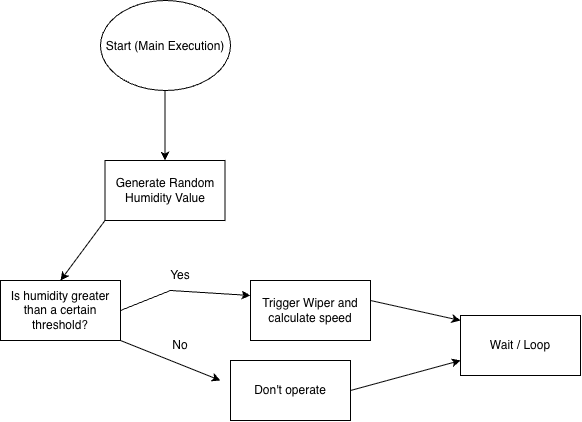

The diagram above was exported from draw.io. Its source (the exported page's mxGraphModel, read from the mxfile embedded in the PNG):
<mxGraphModel dx="794" dy="711" grid="1" gridSize="10" guides="1" tooltips="1" connect="1" arrows="1" fold="1" page="1" pageScale="1" pageWidth="850" pageHeight="1100" math="0" shadow="0">
  <root>
    <mxCell id="0" />
    <mxCell id="1" parent="0" />
    <mxCell id="tk60vVM5AFqNQ_35U6y0-2" parent="1" style="ellipse;whiteSpace=wrap;html=1;shapeInside=1;strokeColor=default;" value="Start (Main Execution)" vertex="1">
      <mxGeometry height="90" width="130" x="320" y="120" as="geometry" />
    </mxCell>
    <mxCell id="tk60vVM5AFqNQ_35U6y0-3" edge="1" parent="1" style="edgeStyle=none;orthogonalLoop=1;jettySize=auto;html=1;rounded=0;defaultLabelBackgroundColor=page;" target="tk60vVM5AFqNQ_35U6y0-4" value="">
      <mxGeometry relative="1" width="80" as="geometry">
        <Array as="points" />
        <mxPoint x="384.5" y="210" as="sourcePoint" />
        <mxPoint x="384.5" y="310" as="targetPoint" />
      </mxGeometry>
    </mxCell>
    <mxCell id="tk60vVM5AFqNQ_35U6y0-4" parent="1" style="rounded=0;whiteSpace=wrap;html=1;" value="Generate Random Humidity Value" vertex="1">
      <mxGeometry height="60" width="120" x="324.5" y="280" as="geometry" />
    </mxCell>
    <mxCell id="tk60vVM5AFqNQ_35U6y0-5" edge="1" parent="1" style="edgeStyle=none;orthogonalLoop=1;jettySize=auto;html=1;rounded=0;defaultLabelBackgroundColor=page;" value="">
      <mxGeometry relative="1" width="80" as="geometry">
        <Array as="points" />
        <mxPoint x="324.5" y="340" as="sourcePoint" />
        <mxPoint x="280" y="400" as="targetPoint" />
      </mxGeometry>
    </mxCell>
    <mxCell id="tk60vVM5AFqNQ_35U6y0-6" parent="1" style="rounded=0;whiteSpace=wrap;html=1;" value="Is humidity greater than a certain threshold?" vertex="1">
      <mxGeometry height="60" width="120" x="220" y="400" as="geometry" />
    </mxCell>
    <mxCell id="tk60vVM5AFqNQ_35U6y0-8" parent="1" style="rounded=0;whiteSpace=wrap;html=1;" value="Trigger Wiper and calculate speed" vertex="1">
      <mxGeometry height="60" width="120" x="470" y="400" as="geometry" />
    </mxCell>
    <mxCell id="tk60vVM5AFqNQ_35U6y0-10" edge="1" parent="1" style="edgeStyle=none;orthogonalLoop=1;jettySize=auto;html=1;rounded=0;defaultLabelBackgroundColor=page;entryX=0;entryY=0.25;entryDx=0;entryDy=0;" target="tk60vVM5AFqNQ_35U6y0-8" value="">
      <mxGeometry relative="1" width="80" x="-0.4329" as="geometry">
        <Array as="points">
          <mxPoint x="390" y="410" />
        </Array>
        <mxPoint x="340" y="430" as="sourcePoint" />
        <mxPoint x="410" y="400" as="targetPoint" />
      </mxGeometry>
    </mxCell>
    <mxCell id="tk60vVM5AFqNQ_35U6y0-12" parent="1" style="text;html=1;whiteSpace=wrap;strokeColor=none;fillColor=none;align=center;verticalAlign=middle;rounded=0;" value="Yes" vertex="1">
      <mxGeometry height="30" width="60" x="370" y="380" as="geometry" />
    </mxCell>
    <mxCell id="tk60vVM5AFqNQ_35U6y0-13" edge="1" parent="1" source="tk60vVM5AFqNQ_35U6y0-6" style="edgeStyle=none;orthogonalLoop=1;jettySize=auto;html=1;rounded=0;defaultLabelBackgroundColor=page;exitX=1;exitY=1;exitDx=0;exitDy=0;" value="">
      <mxGeometry relative="1" width="80" as="geometry">
        <Array as="points" />
        <mxPoint x="424.5" y="480" as="sourcePoint" />
        <mxPoint x="440" y="500" as="targetPoint" />
      </mxGeometry>
    </mxCell>
    <mxCell id="tk60vVM5AFqNQ_35U6y0-14" parent="1" style="rounded=0;whiteSpace=wrap;html=1;" value="Don't operate" vertex="1">
      <mxGeometry height="60" width="120" x="450" y="480" as="geometry" />
    </mxCell>
    <mxCell id="tk60vVM5AFqNQ_35U6y0-15" parent="1" style="text;html=1;whiteSpace=wrap;strokeColor=none;fillColor=none;align=center;verticalAlign=middle;rounded=0;" value="No" vertex="1">
      <mxGeometry height="30" width="60" x="370" y="450" as="geometry" />
    </mxCell>
    <mxCell id="tk60vVM5AFqNQ_35U6y0-16" edge="1" parent="1" style="edgeStyle=none;orthogonalLoop=1;jettySize=auto;html=1;rounded=0;defaultLabelBackgroundColor=page;exitX=1;exitY=1;exitDx=0;exitDy=0;" value="">
      <mxGeometry relative="1" width="80" as="geometry">
        <Array as="points" />
        <mxPoint x="570" y="510" as="sourcePoint" />
        <mxPoint x="680" y="480" as="targetPoint" />
      </mxGeometry>
    </mxCell>
    <mxCell id="tk60vVM5AFqNQ_35U6y0-17" edge="1" parent="1" style="edgeStyle=none;orthogonalLoop=1;jettySize=auto;html=1;rounded=0;defaultLabelBackgroundColor=page;exitX=1;exitY=1;exitDx=0;exitDy=0;" value="">
      <mxGeometry relative="1" width="80" as="geometry">
        <Array as="points" />
        <mxPoint x="590" y="420" as="sourcePoint" />
        <mxPoint x="680" y="440" as="targetPoint" />
      </mxGeometry>
    </mxCell>
    <mxCell id="tk60vVM5AFqNQ_35U6y0-18" parent="1" style="rounded=0;whiteSpace=wrap;html=1;" value="Wait / Loop" vertex="1">
      <mxGeometry height="60" width="120" x="680" y="435" as="geometry" />
    </mxCell>
  </root>
</mxGraphModel>